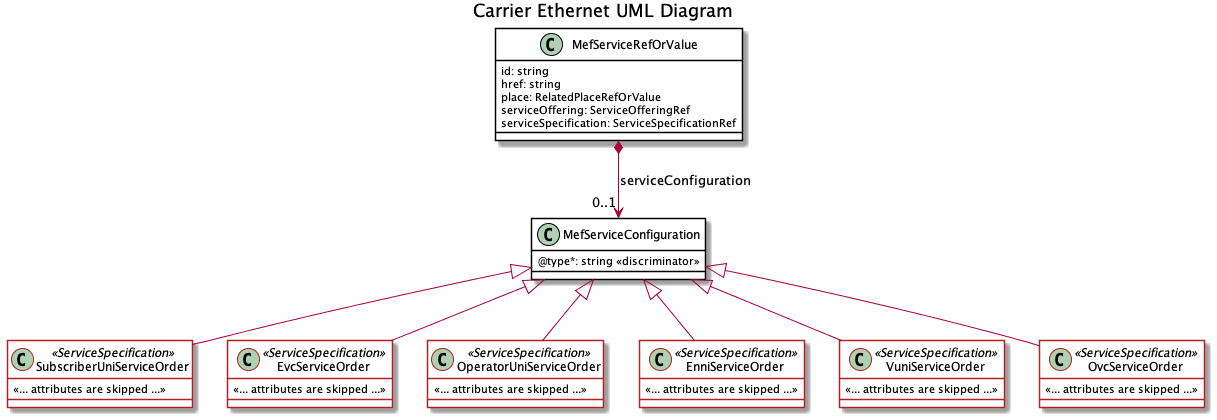

The diagram above was rendered by PlantUML. Its source (embedded in the PNG):
@startuml

title Carrier Ethernet UML Diagram

skinparam {
    ClassBackgroundColor White
    ClassBorderColor Black
    ClassBorderColor<<ServiceSpecification>> FireBrick
}

class MefServiceConfiguration {
    @type*: string <<discriminator>>
}

class MefServiceRefOrValue {
    id: string 
    href: string
    place: RelatedPlaceRefOrValue 
    serviceOffering: ServiceOfferingRef
    serviceSpecification: ServiceSpecificationRef
}

MefServiceRefOrValue *-->"0..1" MefServiceConfiguration : serviceConfiguration


  class SubscriberUniServiceOrder <<ServiceSpecification>> {

    <<... attributes are skipped ...>>
  }
  MefServiceConfiguration <|-- SubscriberUniServiceOrder

  class EvcServiceOrder <<ServiceSpecification>> {

    <<... attributes are skipped ...>>
  }
  MefServiceConfiguration <|-- EvcServiceOrder

    class OperatorUniServiceOrder <<ServiceSpecification>> {

    <<... attributes are skipped ...>>
  }
  MefServiceConfiguration <|-- OperatorUniServiceOrder

  class EnniServiceOrder <<ServiceSpecification>> {

    <<... attributes are skipped ...>>
  }
  MefServiceConfiguration <|-- EnniServiceOrder

  class VuniServiceOrder <<ServiceSpecification>> {

    <<... attributes are skipped ...>>
  }
  MefServiceConfiguration <|-- VuniServiceOrder

  class OvcServiceOrder <<ServiceSpecification>> {

    <<... attributes are skipped ...>>
  }
  MefServiceConfiguration <|-- OvcServiceOrder

@enduml